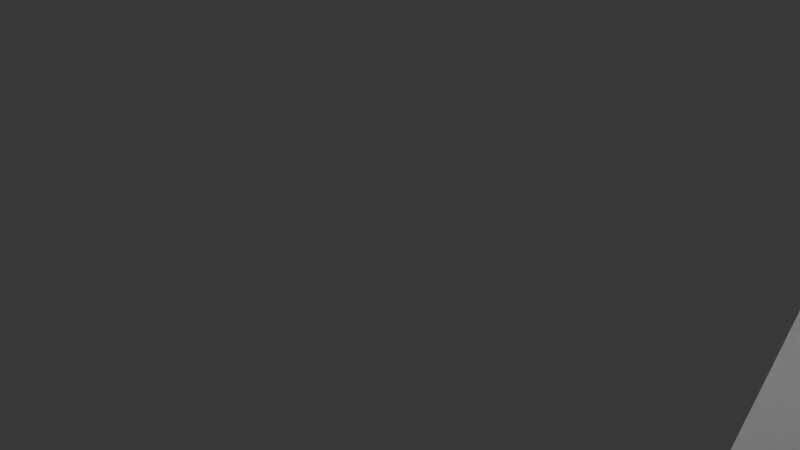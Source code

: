 # Source: T-k_yt_v_.blend  (saved by Blender 2.78.0; exported with 4.5.12 LTS)
import bpy
from mathutils import Matrix  # noqa: F401  (used for matrix-valued properties, if any)

bpy.ops.wm.read_factory_settings(use_empty=True)
scene = bpy.context.scene
scene.name = 'Scene'

# ---- collections
col_collection_1 = bpy.data.collections.new('Collection 1'); scene.collection.children.link(col_collection_1)

# ---- materials (node trees are filled in below, after node groups)
mat_material = bpy.data.materials.new('Material')
mat_material.alpha_threshold = 0.0
mat_material.roughness = 0.5
mat_material.line_color = (0.0, 0.0, 0.0, 1.0)

# ---- material node trees

# ---- world
world_world = bpy.data.worlds.new('World'); scene.world = world_world
world_world.color = (0.05088, 0.05088, 0.05088)
world_world.use_sun_shadow = False
world_world.sun_shadow_jitter_overblur = 0.0
world_world.cycles.sampling_method = 'MANUAL'

# ---- cameras
cam_camera = bpy.data.cameras.new('Camera')
cam_camera.clip_end = 100.0
cam_camera.lens = 35.0
cam_camera.sensor_width = 32.0
cam_camera.sensor_height = 18.0
cam_camera.ortho_scale = 7.314
cam_camera.dof.focus_distance = 0.0

# ---- lights
light_lamp = bpy.data.lights.new('Lamp', 'POINT')
light_lamp.transmission_factor = 0.0
light_lamp.cutoff_distance = 30.0
light_lamp.energy = 100.0
light_lamp.shadow_buffer_clip_start = 1.001
light_lamp.shadow_soft_size = 0.1
light_lamp.shadow_maximum_resolution = 0.006
light_lamp.use_absolute_resolution = True

# ---- meshes
me_cube = bpy.data.meshes.new('Cube')
me_cube.from_pydata([(-0.3958, 0.6705, -15.24), (0.3955, 0.6705, -15.24), (0.3955, 0.6705, -4.181), (0.3955, 0.9947, 16.92), (-0.3958, 0.6705, -4.181), (0.3955, -0.6561, -15.24), (-0.3958, 0.9947, 16.92), (-0.3958, -0.6561, -15.24), (-0.3958, -0.6561, -4.181), (0.3955, -0.6561, -4.181), (-0.3958, 0.4494, -15.24), (-0.3958, 0.56, -15.24), (-0.3958, -0.5456, -15.24), (0.3955, -0.8479, 16.92), (0.3955, 0.4494, -15.24), (-0.3958, -0.435, -15.24), (0.3955, 0.56, -15.24), (0.3955, -0.5456, -15.24), (-0.3958, -0.8479, 16.92), (0.3955, -0.9975, 16.92), (0.3955, -0.435, -15.24), (0.3955, 0.4494, -4.181), (0.3955, 0.8451, 16.92), (0.3955, -0.5456, -4.181), (-0.3958, 0.8451, 16.92), (-0.3958, -0.5456, -4.181), (0.3955, 0.56, -4.181), (-0.3958, 0.56, -4.181), (-0.3958, 0.4494, -4.181), (0.3955, -0.435, -4.181), (-0.3958, -0.9975, 16.92), (-0.3958, -0.435, -4.181), (0.3955, -0.9975, 44.76), (-0.3958, -0.9975, 44.76), (0.3955, 0.9947, 44.76), (-0.3958, 0.9947, 44.76), (-0.3958, -0.8479, 44.76), (-0.3958, 0.8451, 44.76), (0.3955, -0.8479, 44.76), (0.3955, 0.8451, 44.76), (0.3955, -0.6959, 71.2), (-0.3958, -0.6959, 71.2), (0.3955, 0.7104, 71.2), (-0.3958, 0.7104, 71.2), (-0.3958, -0.5788, 71.2), (-0.3958, 0.5932, 71.2), (0.3955, -0.5788, 71.2), (0.3955, 0.5932, 71.2), (0.3955, -0.6959, 84.99), (-0.3958, -0.6959, 84.99), (0.3955, 0.7104, 84.99), (-0.3958, 0.7104, 84.99), (-0.3958, -0.4616, 84.99), (-0.3958, -0.5788, 84.99), (-0.3958, 0.476, 84.99), (-0.3958, 0.5932, 84.99), (0.3955, -0.5788, 84.99), (0.3955, 0.5932, 84.99), (0.3955, -0.4616, 84.99), (0.3955, 0.476, 84.99), (0.3955, -0.5788, 78.09), (-0.3958, -0.5788, 78.09), (0.3955, -0.4616, 78.09), (0.3955, 0.5932, 78.09), (-0.3958, 0.5932, 78.09), (0.3955, 0.476, 78.09), (-0.3958, -0.4616, 78.09), (-0.3958, 0.476, 78.09), (-0.3958, -0.6959, 78.09), (0.3955, -0.6959, 78.09), (-0.3958, 0.7104, 78.09), (0.3955, 0.7104, 78.09), (-0.2488, 0.6705, -15.24), (-0.2356, 2.36, -15.24), (-0.2356, 2.36, -4.181), (-0.3471, 2.36, 16.92), (-0.2488, 0.6705, -4.181), (0.2208, 2.36, -15.24), (-0.3501, 0.9947, 16.92), (0.2357, 0.6705, -15.24), (0.2357, 0.6705, -4.181), (0.2208, 2.36, -4.181), (-0.2091, 0.6705, -15.24), (0.2868, 2.36, 16.92), (-0.1975, 2.36, -15.24), (0.2868, 0.9862, 16.92), (0.3382, 2.36, 16.92), (-0.2956, 2.36, 16.92), (0.1828, 2.36, -4.181), (-0.2956, 0.9862, 16.92), (0.1828, 0.9862, -4.181), (-0.1975, 2.36, -4.181), (-0.1975, 0.9862, -4.181), (0.3395, 0.9947, 16.92), (0.3382, 2.36, 44.76), (0.3395, 0.9947, 44.76), (-0.3471, 2.36, 44.76), (-0.3501, 0.9947, 44.76), (0.2868, 0.9862, 44.76), (-0.2956, 0.9862, 44.76), (0.2868, 2.36, 44.76), (-0.2956, 2.36, 44.76), (0.2345, 2.36, 71.2), (0.2357, 0.7104, 71.2), (-0.2493, 2.36, 71.2), (-0.2488, 0.7104, 71.2), (0.1942, 0.9862, 71.2), (-0.209, 0.9862, 71.2), (0.1942, 2.36, 71.2), (-0.209, 2.36, 71.2), (0.2345, 2.36, 84.99), (0.2357, 0.7104, 84.99), (-0.2493, 2.36, 84.99), (-0.2488, 0.7104, 84.99), (0.196, 0.7104, 84.99), (-0.2091, 0.7104, 84.99), (0.1942, 2.36, 84.99), (-0.209, 2.36, 84.99), (0.1942, 2.36, 78.09), (0.1942, 0.9862, 78.09), (-0.209, 2.36, 78.09), (-0.209, 0.9862, 78.09), (0.2357, 0.7104, 78.09), (0.2345, 2.36, 78.09), (-0.2488, 0.7104, 78.09), (-0.2493, 2.36, 78.09), (0.2357, -0.9975, 16.92), (0.2357, 0.56, -15.24), (0.2357, -0.5456, -15.24), (0.2357, -0.6561, -15.24), (0.2357, -0.6561, -4.181), (0.2357, 0.4494, -15.24), (0.2357, -0.435, -15.24), (0.2357, -0.9975, 44.76), (0.2357, -0.6959, 71.2), (0.2357, -0.6959, 84.99), (0.2357, -0.5788, 84.99), (0.2357, 0.5932, 84.99), (0.2357, -0.4616, 84.99), (0.2357, 0.476, 84.99), (0.2357, -0.6959, 78.09), (-0.2488, -0.9975, 16.92), (-0.2488, 0.56, -15.24), (-0.2488, -0.5456, -15.24), (-0.2488, -0.6561, -4.181), (-0.2488, 0.4494, -15.24), (-0.2488, -0.435, -15.24), (-0.2488, -0.9975, 44.76), (-0.2488, -0.6959, 71.2), (-0.2488, -0.6959, 84.99), (-0.2488, -0.6959, 78.09), (-0.2488, -0.6561, -15.24), (-0.2488, -0.5788, 84.99), (-0.2488, 0.5932, 84.99), (-0.2488, -0.4616, 84.99), (-0.2488, 0.476, 84.99), (-0.2098, 0.56, -4.181), (-0.2098, -0.5456, -4.181), (-0.2098, -0.8479, 16.92), (-0.2098, 0.4494, -4.181), (-0.2098, -0.435, -4.181), (-0.2098, -0.8479, 44.76), (-0.2098, -0.5788, 71.2), (-0.2098, 0.5932, 71.2), (-0.2098, -0.5788, 78.09), (-0.2098, 0.5932, 78.09), (-0.2098, -0.4616, 78.09), (-0.2098, 0.476, 78.09), (0.1908, 0.56, -4.181), (0.1908, -0.5456, -4.181), (0.1908, -0.8479, 16.92), (0.1908, 0.4494, -4.181), (0.1908, -0.435, -4.181), (0.1908, -0.8479, 44.76), (0.1908, -0.5788, 71.2), (0.1908, 0.5932, 71.2), (0.1908, -0.5788, 78.09), (0.1908, 0.5932, 78.09), (0.1908, -0.4616, 78.09), (0.1908, 0.476, 78.09), (-0.294, 0.5932, 78.09), (-0.294, -0.4616, 78.09), (-0.294, 0.476, 78.09), (-0.294, 0.56, -4.181), (-0.294, -0.5456, -4.181), (-0.294, -0.8479, 16.92), (-0.294, 0.8451, 16.92), (-0.294, 0.4494, -4.181), (-0.294, -0.435, -4.181), (-0.294, -0.8479, 44.76), (-0.294, 0.8451, 44.76), (-0.294, -0.5788, 71.2), (-0.294, 0.5932, 71.2), (-0.294, -0.5788, 78.09), (0.2881, 0.56, -4.181), (0.2881, -0.5456, -4.181), (0.2881, -0.8479, 16.92), (0.2881, 0.8451, 16.92), (0.2881, 0.4494, -4.181), (0.2881, -0.435, -4.181), (0.2881, -0.8479, 44.76), (0.2881, 0.8451, 44.76), (0.2881, -0.5788, 71.2), (0.2881, 0.5932, 71.2), (0.2881, -0.5788, 78.09), (0.2881, 0.5932, 78.09), (0.2881, -0.4616, 78.09), (0.2881, 0.476, 78.09), (-0.2091, -0.9975, 16.92), (-0.2091, 0.56, -15.24), (0.196, -0.5456, -15.24), (0.1834, 2.36, -15.24), (0.196, 0.56, -15.24), (0.196, -0.6561, -15.24), (0.196, -0.9975, 16.92), (0.196, -0.5788, 84.99), (0.196, 0.5932, 84.99), (0.196, -0.4616, 84.99), (0.196, 0.476, 84.99), (0.196, 0.6705, -15.24), (0.196, -0.6561, -4.181), (0.196, 0.4494, -15.24), (0.196, -0.435, -15.24), (0.196, -0.9975, 44.76), (0.196, -0.6959, 71.2), (0.196, -0.6959, 84.99), (0.196, -0.6959, 78.09), (-0.2091, -0.5456, -15.24), (-0.2091, -0.6561, -4.181), (-0.2091, 0.4494, -15.24), (-0.2091, -0.435, -15.24), (-0.2091, -0.9975, 44.76), (-0.2091, -0.6959, 71.2), (-0.2091, -0.6959, 84.99), (-0.2091, -0.6959, 78.09), (-0.2091, -0.6561, -15.24), (-0.2091, -0.5788, 84.99), (-0.2091, 0.5932, 84.99), (-0.2091, -0.4616, 84.99), (-0.2091, 0.476, 84.99)], [], [(183, 27, 28, 187), (188, 31, 25, 184), (194, 26, 22, 197), (142, 145, 10, 11), (72, 142, 11, 0), (146, 143, 12, 15), (185, 18, 36, 189), (130, 9, 19, 126), (199, 29, 21, 198), (143, 151, 7, 12), (184, 25, 18, 185), (76, 4, 6, 78), (151, 144, 8, 7), (80, 2, 1, 79), (126, 19, 32, 133), (146, 15, 10, 145), (197, 22, 39, 201), (78, 6, 35, 97), (61, 53, 52, 66), (54, 55, 64, 67), (124, 70, 51, 113), (140, 69, 48, 135), (133, 32, 40, 134), (189, 36, 44, 191), (97, 35, 43, 105), (201, 39, 47, 203), (152, 53, 49, 149), (113, 51, 55, 153), (139, 138, 58, 59), (182, 181, 66, 67), (153, 55, 54, 155), (154, 52, 53, 152), (191, 44, 61, 193), (203, 47, 63, 205), (207, 205, 63, 65), (206, 62, 60, 204), (66, 52, 54, 67), (134, 40, 69, 140), (105, 43, 70, 124), (51, 70, 64, 55), (61, 68, 49, 53), (68, 61, 44, 41), (64, 70, 43, 45), (37, 45, 43, 35), (44, 36, 33, 41), (33, 36, 18, 30), (35, 6, 24, 37), (6, 4, 27, 24), (25, 8, 30, 18), (12, 7, 8, 25), (12, 25, 31, 15), (10, 15, 31, 28), (28, 27, 11, 10), (4, 0, 11, 27), (48, 69, 60, 56), (58, 56, 60, 62), (58, 62, 65, 59), (57, 59, 65, 63), (50, 57, 63, 71), (71, 63, 47, 42), (60, 69, 40, 46), (32, 38, 46, 40), (42, 47, 39, 34), (3, 34, 39, 22), (19, 13, 38, 32), (19, 9, 23, 13), (22, 26, 2, 3), (2, 26, 16, 1), (21, 14, 16, 26), (17, 23, 9, 5), (17, 20, 29, 23), (14, 21, 29, 20), (114, 116, 117, 115), (92, 91, 87, 89), (92, 90, 88, 91), (73, 84, 82, 72), (211, 77, 79, 219), (83, 85, 98, 100), (80, 81, 86, 93), (88, 90, 85, 83), (74, 76, 78, 75), (77, 81, 80, 79), (76, 74, 73, 72), (93, 86, 94, 95), (89, 87, 101, 99), (75, 78, 97, 96), (125, 124, 113, 112), (122, 123, 110, 111), (95, 94, 102, 103), (100, 98, 106, 108), (96, 97, 105, 104), (99, 101, 109, 107), (116, 114, 111, 110), (112, 113, 115, 117), (120, 118, 119, 121), (108, 106, 119, 118), (107, 109, 120, 121), (121, 119, 177, 165), (103, 102, 123, 122), (104, 105, 124, 125), (85, 90, 168, 197), (238, 217, 218, 239), (98, 85, 197, 201), (110, 123, 118, 116), (91, 88, 211, 84), (112, 117, 120, 125), (125, 120, 109, 104), (118, 123, 102, 108), (94, 100, 108, 102), (104, 109, 101, 96), (75, 96, 101, 87), (86, 83, 100, 94), (86, 81, 88, 83), (87, 91, 74, 75), (74, 91, 84, 73), (219, 212, 209, 82), (42, 103, 122, 71), (58, 138, 136, 56), (57, 137, 139, 59), (50, 111, 137, 57), (56, 136, 135, 48), (34, 95, 103, 42), (71, 122, 111, 50), (3, 93, 95, 34), (20, 132, 131, 14), (5, 9, 130, 129), (2, 80, 93, 3), (17, 5, 129, 128), (20, 17, 128, 132), (1, 16, 127, 79), (16, 14, 131, 127), (8, 144, 141, 30), (4, 76, 72, 0), (30, 141, 147, 33), (68, 150, 149, 49), (33, 147, 148, 41), (54, 52, 154, 155), (41, 148, 150, 68), (209, 229, 145, 142), (82, 209, 142, 72), (230, 227, 143, 146), (227, 235, 151, 143), (235, 228, 144, 151), (230, 146, 145, 229), (236, 152, 149, 233), (115, 113, 153, 237), (237, 153, 155, 239), (238, 154, 152, 236), (181, 166, 164, 193), (182, 180, 165, 167), (192, 163, 165, 180), (156, 168, 90, 92), (174, 162, 164, 176), (167, 179, 178, 166), (162, 174, 173, 161), (188, 160, 159, 187), (169, 157, 158, 170), (170, 158, 161, 173), (172, 160, 157, 169), (194, 168, 171, 198), (199, 172, 169, 195), (196, 170, 173, 200), (195, 169, 170, 196), (200, 173, 174, 202), (207, 206, 178, 179), (202, 174, 176, 204), (117, 116, 118, 120), (220, 130, 126, 214), (214, 126, 133, 223), (226, 140, 135, 225), (223, 133, 134, 224), (218, 217, 138, 139), (224, 134, 140, 226), (119, 106, 175, 177), (27, 183, 186, 24), (31, 188, 187, 28), (24, 186, 190, 37), (37, 190, 192, 45), (45, 192, 180, 64), (67, 64, 180, 182), (66, 181, 193, 61), (162, 191, 193, 164), (167, 166, 181, 182), (161, 189, 191, 162), (157, 184, 185, 158), (158, 185, 189, 161), (160, 188, 184, 157), (156, 183, 187, 159), (46, 202, 204, 60), (65, 62, 206, 207), (38, 200, 202, 46), (23, 195, 196, 13), (13, 196, 200, 38), (29, 199, 195, 23), (26, 194, 198, 21), (178, 206, 204, 176), (179, 177, 205, 207), (175, 203, 205, 177), (201, 203, 175), (172, 199, 198, 171), (168, 194, 197), (192, 190, 163), (183, 156, 186), (223, 224, 232, 231), (226, 225, 233, 234), (208, 214, 223, 231), (220, 214, 208, 228), (217, 238, 236, 215), (127, 131, 221, 212), (79, 127, 212, 219), (132, 128, 210, 222), (128, 129, 213, 210), (129, 130, 220, 213), (132, 222, 221, 131), (136, 215, 225, 135), (111, 114, 216, 137), (137, 216, 218, 139), (138, 217, 215, 136), (106, 98, 201, 175), (144, 228, 208, 141), (141, 208, 231, 147), (150, 234, 233, 149), (147, 231, 232, 148), (155, 154, 238, 239), (216, 237, 239, 218), (215, 236, 233, 225), (222, 230, 229, 221), (114, 115, 237, 216), (213, 220, 228, 235), (210, 213, 235, 227), (222, 210, 227, 230), (212, 221, 229, 209), (224, 226, 234, 232), (172, 171, 159, 160), (148, 232, 234, 150), (89, 186, 156, 92), (99, 190, 186, 89), (107, 163, 190, 99), (121, 165, 163, 107), (165, 177, 179, 167), (166, 178, 176, 164), (168, 156, 159, 171), (77, 211, 88, 81), (84, 211, 219, 82)])
me_cube.materials.append(mat_material)
me_cube.use_remesh_preserve_volume = False
me_cube.use_remesh_preserve_attributes = False
me_cube.use_mirror_vertex_groups = False
me_cube.update()

# ---- objects
ob_cube = bpy.data.objects.new('Cube', me_cube)
ob_lamp = bpy.data.objects.new('Lamp', light_lamp)
ob_camera = bpy.data.objects.new('Camera', cam_camera)

# ---- transforms, parenting, visibility, modifiers, constraints
ob_cube.location = (0.0, 0.0, 0.7265)
ob_cube.scale = (17.5, 6.021, 0.07402)
ob_cube.lock_rotations_4d = False
ob_cube.empty_display_type = 'ARROWS'
ob_cube.lineart.crease_threshold = 0.0
ob_lamp.location = (4.076, 1.005, 5.904)
ob_lamp.rotation_euler = (0.6503, 0.05522, 1.866)
ob_lamp.lock_rotations_4d = False
ob_lamp.empty_display_type = 'ARROWS'
ob_lamp.color = (0.0, 0.0, 0.0, 0.0)
ob_lamp.lineart.crease_threshold = 0.0
ob_camera.location = (7.481, -6.508, 5.344)
ob_camera.rotation_euler = (1.109, 0.0, 0.8149)
ob_camera.lock_rotations_4d = False
ob_camera.empty_display_type = 'ARROWS'
ob_camera.color = (0.0, 0.0, 0.0, 0.0)
ob_camera.display_type = 'WIRE'
ob_camera.lineart.crease_threshold = 0.0

# ---- collection membership
col_collection_1.objects.link(ob_cube)
col_collection_1.objects.link(ob_lamp)
col_collection_1.objects.link(ob_camera)

# ---- scene / render settings (as saved in the file)
scene.camera = ob_camera
scene.frame_start = 1; scene.frame_end = 250; scene.frame_set(1)
scene.render.engine = 'CYCLES'
scene.render.resolution_percentage = 50
scene.render.dither_intensity = 0.0
scene.cycles.use_denoising = False
scene.cycles.samples = 128
scene.cycles.sampling_pattern = 'TABULATED_SOBOL'
scene.cycles.light_sampling_threshold = 0.0
scene.cycles.use_adaptive_sampling = False
scene.cycles.use_light_tree = False
scene.cycles.blur_glossy = 0.0
scene.cycles.sample_clamp_indirect = 0.0
scene.view_settings.view_transform = 'Standard'
bpy.context.view_layer.update()
